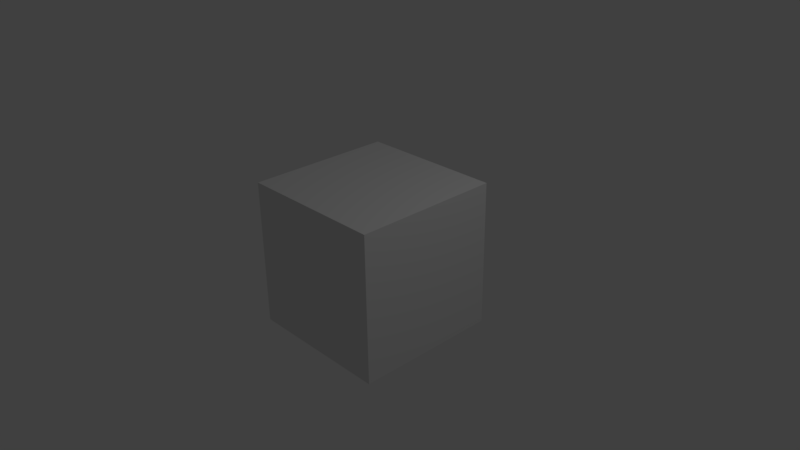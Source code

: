 # Source: AddRemove.blend  (saved by Blender 2.77.1; exported with 4.5.12 LTS)
import bpy
from mathutils import Matrix  # noqa: F401  (used for matrix-valued properties, if any)

bpy.ops.wm.read_factory_settings(use_empty=True)
scene = bpy.context.scene
scene.name = 'Scene'

# ---- collections
col_collection_1_002 = bpy.data.collections.new('Collection 1.002'); scene.collection.children.link(col_collection_1_002)

# ---- materials (node trees are filled in below, after node groups)
mat_material = bpy.data.materials.new('Material')
mat_material.alpha_threshold = 0.0
mat_material.use_transparent_shadow = False
mat_material.roughness = 0.5
mat_material.line_color = (0.0, 0.0, 0.0, 1.0)

# ---- material node trees

# ---- world
world_world = bpy.data.worlds.new('World'); scene.world = world_world
world_world.color = (0.05088, 0.05088, 0.05088)
world_world.use_sun_shadow = False
world_world.sun_shadow_jitter_overblur = 0.0
world_world.cycles.sampling_method = 'MANUAL'

# ---- cameras
cam_camera = bpy.data.cameras.new('Camera')
cam_camera.clip_end = 100.0
cam_camera.lens = 35.0
cam_camera.sensor_width = 32.0
cam_camera.sensor_height = 18.0
cam_camera.ortho_scale = 7.314
cam_camera.dof.focus_distance = 0.0
cam_camera.dof.aperture_fstop = 128.0

# ---- lights
light_lamp = bpy.data.lights.new('Lamp', 'POINT')
light_lamp.transmission_factor = 0.0
light_lamp.cutoff_distance = 30.0
light_lamp.energy = 100.0
light_lamp.shadow_buffer_clip_start = 1.001
light_lamp.shadow_soft_size = 0.1
light_lamp.shadow_maximum_resolution = 0.006
light_lamp.use_absolute_resolution = True

# ---- meshes
me_cube = bpy.data.meshes.new('Cube')
me_cube.from_pydata([(1.0, 1.0, -1.0), (1.0, -1.0, -1.0), (-1.0, -1.0, -1.0), (-1.0, 1.0, -1.0), (1.0, 1.0, 1.0), (1.0, -1.0, 1.0), (-1.0, -1.0, 1.0), (-1.0, 1.0, 1.0)], [], [(0, 1, 2, 3), (4, 7, 6, 5), (0, 4, 5, 1), (1, 5, 6, 2), (2, 6, 7, 3), (4, 0, 3, 7)])
me_cube.materials.append(mat_material)
me_cube.use_remesh_preserve_volume = False
me_cube.use_remesh_preserve_attributes = False
me_cube.use_mirror_vertex_groups = False
me_cube.update()

# ---- objects
ob_cube = bpy.data.objects.new('Cube', me_cube)
ob_lamp = bpy.data.objects.new('Lamp', light_lamp)
ob_camera = bpy.data.objects.new('Camera', cam_camera)

# ---- transforms, parenting, visibility, modifiers, constraints
ob_cube.location = (0.0, 0.0, 0.0)
ob_cube.lock_rotations_4d = False
ob_cube.empty_display_type = 'ARROWS'
ob_cube.lineart.crease_threshold = 0.0
ob_lamp.location = (4.076, 1.005, 5.904)
ob_lamp.rotation_euler = (0.6503, 0.05522, 1.866)
ob_lamp.lock_rotations_4d = False
ob_lamp.empty_display_type = 'ARROWS'
ob_lamp.color = (0.0, 0.0, 0.0, 0.0)
ob_lamp.lineart.crease_threshold = 0.0
ob_camera.location = (7.481, -6.508, 5.344)
ob_camera.rotation_euler = (1.109, 0.01082, 0.8149)
ob_camera.lock_rotations_4d = False
ob_camera.empty_display_type = 'ARROWS'
ob_camera.color = (0.0, 0.0, 0.0, 0.0)
ob_camera.display_type = 'WIRE'
ob_camera.lineart.crease_threshold = 0.0

# ---- collection membership
col_collection_1_002.objects.link(ob_cube)
col_collection_1_002.objects.link(ob_lamp)
col_collection_1_002.objects.link(ob_camera)

# ---- scene / render settings (as saved in the file)
scene.camera = ob_camera
scene.frame_start = 1; scene.frame_end = 250; scene.frame_set(1)
scene.render.engine = 'BLENDER_EEVEE_NEXT'
scene.render.resolution_percentage = 50
scene.render.dither_intensity = 0.0
scene.cycles.use_denoising = False
scene.cycles.samples = 128
scene.cycles.sampling_pattern = 'TABULATED_SOBOL'
scene.cycles.light_sampling_threshold = 0.0
scene.cycles.use_adaptive_sampling = False
scene.cycles.use_light_tree = False
scene.cycles.blur_glossy = 0.0
scene.cycles.sample_clamp_indirect = 0.0
scene.view_settings.view_transform = 'Standard'
bpy.context.view_layer.update()
